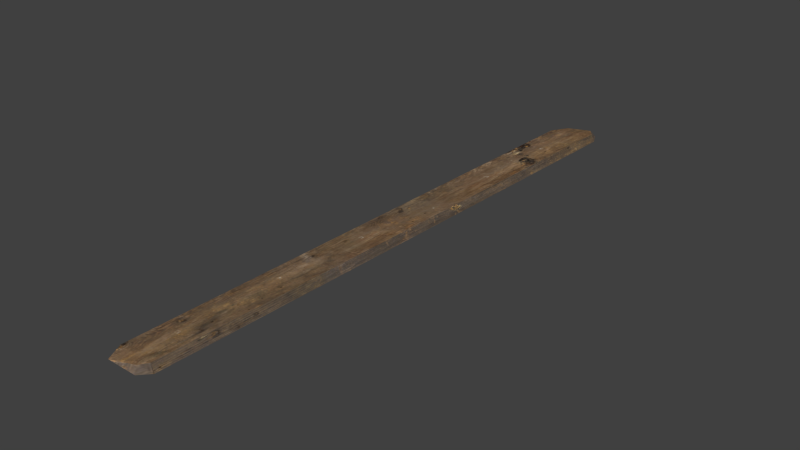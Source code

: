 # Source: 10.blend  (saved by Blender 2.76.0; exported with 4.5.12 LTS)
import bpy
from mathutils import Matrix  # noqa: F401  (used for matrix-valued properties, if any)

bpy.ops.wm.read_factory_settings(use_empty=True)
scene = bpy.context.scene
scene.name = 'Scene'

# ---- collections
col_collection_1 = bpy.data.collections.new('Collection 1'); scene.collection.children.link(col_collection_1)

# ---- images (referenced by path relative to the original .blend; pixels are not part of the script)
import os
ASSET_DIR = os.environ.get("B2B_ASSET_DIR", "")  # directory of the original .blend (textures are referenced by path, not embedded)
HERE = os.path.dirname(os.path.abspath(__file__))  # packed textures are extracted next to this script under _unpacked/

def load_image(name, relpath, width, height, colorspace="sRGB"):
    """Load a texture the original file referenced (path relative to the .blend, or extracted next to this script)."""
    p = next((c for c in (os.path.join(HERE, relpath), os.path.join(ASSET_DIR, relpath)) if relpath and os.path.exists(c)), "")
    if p:
        img = bpy.data.images.load(p, check_existing=True)
        img.name = name
    else:  # same state as the original file: an image datablock whose file is absent (Cycles renders it pink)
        img = bpy.data.images.new(name, width, height)
        img.source = "FILE"
        img.filepath = "//" + (relpath or name)
    img.colorspace_settings.name = colorspace
    return img
img_texturescom_woodplanksold0292_7_seamless_s__1____kopia_jpg = load_image('TexturesCom_WoodPlanksOld0292_7_seamless_S (1) - Kopia.jpg', '_unpacked/TexturesCom_WoodPlanksOld0292_7_seamless_S__1__-_Kopia.c7a29fec.jpg', 1024, 1024, 'sRGB')

# ---- materials (node trees are filled in below, after node groups)
mat_material_001 = bpy.data.materials.new('Material.001')
mat_material_001.alpha_threshold = 0.0
mat_material_001.use_transparent_shadow = False
mat_material_001.roughness = 0.5

# ---- material node trees
mat_material_001.use_nodes = True; mat_material_001.node_tree.nodes.clear()
_N = mat_material_001.node_tree.nodes; _L = mat_material_001.node_tree.links
n0 = _N.new('ShaderNodeOutputMaterial'); n0.name = 'Material Output'; n0.location = (300, 300)
n1 = _N.new('ShaderNodeBsdfDiffuse'); n1.name = 'Diffuse BSDF'; n1.location = (10, 300)
n2 = _N.new('ShaderNodeTexImage'); n2.name = 'Image Texture'; n2.location = (-180, 300)
n2.width = 140
n2.image = img_texturescom_woodplanksold0292_7_seamless_s__1____kopia_jpg
_L.new(n1.outputs[0], n0.inputs[0])
_L.new(n2.outputs[0], n1.inputs[0])
n0.is_active_output = True

# ---- world
world_world = bpy.data.worlds.new('World'); scene.world = world_world
world_world.color = (0.05088, 0.05088, 0.05088)
world_world.use_sun_shadow = False
world_world.sun_shadow_jitter_overblur = 0.0
world_world.cycles.sampling_method = 'MANUAL'
world_world.cycles.sample_map_resolution = 256

# ---- meshes
me_cube_021 = bpy.data.meshes.new('Cube.021')
me_cube_021.from_pydata([(165.6, -0.2889, 3.06), (-112.7, -0.1511, 1.953), (-114.7, 0.1136, -3.404), (158.2, -0.01774, -2.397), (164.2, -0.2071, 4.166), (-112.9, -0.0676, 3.02), (-112.5, 0.1999, -2.409), (155.2, 0.08542, -1.713), (-118.3, -0.08488, 1.2), (-118.1, 0.07494, -2.044), (-116.2, -0.02574, 1.636), (-120.3, 0.1401, -1.704), (170.6, -0.2424, 2.489), (163.1, -0.04933, -1.382), (169.2, -0.1597, 2.772), (164.9, 0.01126, -0.6705)], [], [(4, 5, 1, 0), (5, 6, 11, 10), (6, 7, 3, 2), (3, 7, 15, 13), (0, 1, 2, 3), (7, 6, 5, 4), (10, 11, 9, 8), (1, 5, 10, 8), (2, 1, 8, 9), (6, 2, 9, 11), (15, 14, 12, 13), (0, 3, 13, 12), (7, 4, 14, 15), (4, 0, 12, 14)])
_uv = me_cube_021.uv_layers.new(name='UVMap')
_uv.uv.foreach_set('vector', [0.4162, 0.939, 0.4161, 0.1305, 0.4388, 0.1305, 0.4389, 0.9424, 0.4893, 0.8741, 0.5431, 0.8741, 0.5331, 0.9005, 0.5001, 0.8857, 0.4519, 0.9012, 0.4518, 0.2548, 0.4742, 0.2473, 0.4742, 0.9053, 0.4424, 0.519, 0.4129, 0.5225, 0.4172, 0.5164, 0.4381, 0.515, 0.4853, 0.04782, 0.4861, 0.8724, 0.5392, 0.8807, 0.5392, 0.04782, 0.546, 0.05921, 0.5431, 0.8741, 0.4893, 0.8741, 0.488, 0.05352, 0.4656, 0.5138, 0.4475, 0.5148, 0.4491, 0.4982, 0.4667, 0.4972, 0.4719, 0.4913, 0.4719, 0.5191, 0.4656, 0.5138, 0.4667, 0.4972, 0.5392, 0.8807, 0.4861, 0.8724, 0.4961, 0.8923, 0.5283, 0.8923, 0.4424, 0.5207, 0.4428, 0.4929, 0.4491, 0.4982, 0.4475, 0.5148, 0.4172, 0.5164, 0.4172, 0.4989, 0.4381, 0.4954, 0.4381, 0.515, 0.4853, 0.04782, 0.5392, 0.04782, 0.5313, 0.03074, 0.4932, 0.03074, 0.546, 0.05921, 0.488, 0.05352, 0.5, 0.03643, 0.534, 0.02504, 0.4129, 0.4927, 0.4424, 0.4913, 0.4381, 0.4954, 0.4172, 0.4989])
me_cube_021.materials.append(mat_material_001)
me_cube_021.use_remesh_preserve_volume = False
me_cube_021.use_remesh_preserve_attributes = False
me_cube_021.use_mirror_vertex_groups = False
me_cube_021.update()

# ---- objects
ob_cube_007 = bpy.data.objects.new('Cube.007', me_cube_021)

# ---- transforms, parenting, visibility, modifiers, constraints
ob_cube_007.location = (-0.06403, -0.1059, 0.04067)
ob_cube_007.rotation_euler = (0.7821, 1.937e-08, 1.571)
ob_cube_007.scale = (0.009899, 0.445, 0.02178)
ob_cube_007.lineart.crease_threshold = 0.0

# ---- collection membership
col_collection_1.objects.link(ob_cube_007)

# ---- scene / render settings (as saved in the file)
scene.frame_start = 1; scene.frame_end = 250; scene.frame_set(1)
scene.render.engine = 'BLENDER_EEVEE_NEXT'
scene.render.resolution_percentage = 50
scene.render.dither_intensity = 0.0
scene.cycles.use_denoising = False
scene.cycles.samples = 10
scene.cycles.sampling_pattern = 'TABULATED_SOBOL'
scene.cycles.light_sampling_threshold = 0.0
scene.cycles.use_adaptive_sampling = False
scene.cycles.use_light_tree = False
scene.cycles.blur_glossy = 0.0
scene.cycles.pixel_filter_type = 'GAUSSIAN'
scene.cycles.sample_clamp_indirect = 0.0
scene.view_settings.view_transform = 'Standard'
bpy.context.view_layer.update()

# ---- added for rendering (the .blend has no active camera and no usable light): camera, sun
cam_auto = bpy.data.cameras.new('AutoCamera')
cam_auto.lens = 50.0
cam_auto.sensor_width = 36.0
cam_auto.clip_end = 1000.0
ob_auto_camera = bpy.data.objects.new('AutoCamera', cam_auto)
scene.collection.objects.link(ob_auto_camera)
ob_auto_camera.location = (2.64332, -3.0815, 2.18254)
ob_auto_camera.rotation_euler = (1.09748, -7.21219e-08, 0.694738)
scene.camera = ob_auto_camera
light_auto_sun = bpy.data.lights.new('AutoSun', 'SUN')
light_auto_sun.energy = 3.0
light_auto_sun.angle = 0.0523599
ob_auto_sun = bpy.data.objects.new('AutoSun', light_auto_sun)
scene.collection.objects.link(ob_auto_sun)
ob_auto_sun.rotation_euler = (0.872665, 0.174533, 0.523599)
bpy.context.view_layer.update()
